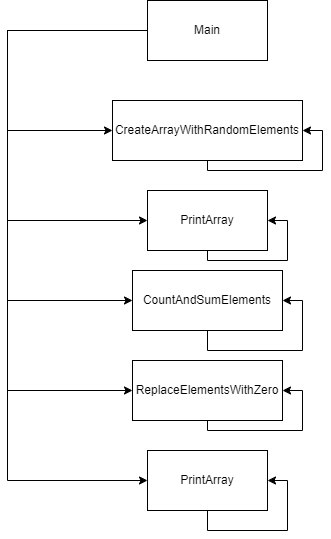

The diagram above was exported from draw.io. Its source (the exported page's mxGraphModel, read from the mxfile embedded in the PNG):
<mxGraphModel dx="2066" dy="1143" grid="1" gridSize="10" guides="1" tooltips="1" connect="1" arrows="1" fold="1" page="1" pageScale="1" pageWidth="827" pageHeight="1169" math="0" shadow="0">
  <root>
    <mxCell id="0" />
    <mxCell id="1" parent="0" />
    <mxCell id="XHN6BEPFu4VBspEyZCcI-1" value="ReplaceElementsWithZero" style="rounded=0;whiteSpace=wrap;html=1;" vertex="1" parent="1">
      <mxGeometry x="325" y="600" width="150" height="60" as="geometry" />
    </mxCell>
    <mxCell id="XHN6BEPFu4VBspEyZCcI-2" value="PrintArray" style="rounded=0;whiteSpace=wrap;html=1;" vertex="1" parent="1">
      <mxGeometry x="340" y="430" width="120" height="60" as="geometry" />
    </mxCell>
    <mxCell id="XHN6BEPFu4VBspEyZCcI-3" value="CreateArrayWithRandomElements" style="rounded=0;whiteSpace=wrap;html=1;" vertex="1" parent="1">
      <mxGeometry x="305" y="340" width="190" height="60" as="geometry" />
    </mxCell>
    <mxCell id="XHN6BEPFu4VBspEyZCcI-4" style="edgeStyle=orthogonalEdgeStyle;rounded=0;orthogonalLoop=1;jettySize=auto;html=1;entryX=0;entryY=0.5;entryDx=0;entryDy=0;" edge="1" parent="1" source="XHN6BEPFu4VBspEyZCcI-9" target="XHN6BEPFu4VBspEyZCcI-1">
      <mxGeometry relative="1" as="geometry">
        <Array as="points">
          <mxPoint x="200" y="270" />
          <mxPoint x="200" y="630" />
        </Array>
      </mxGeometry>
    </mxCell>
    <mxCell id="XHN6BEPFu4VBspEyZCcI-6" style="edgeStyle=orthogonalEdgeStyle;rounded=0;orthogonalLoop=1;jettySize=auto;html=1;entryX=0;entryY=0.5;entryDx=0;entryDy=0;" edge="1" parent="1" source="XHN6BEPFu4VBspEyZCcI-9" target="XHN6BEPFu4VBspEyZCcI-2">
      <mxGeometry relative="1" as="geometry">
        <Array as="points">
          <mxPoint x="200" y="270" />
          <mxPoint x="200" y="460" />
        </Array>
      </mxGeometry>
    </mxCell>
    <mxCell id="XHN6BEPFu4VBspEyZCcI-7" style="edgeStyle=orthogonalEdgeStyle;rounded=0;orthogonalLoop=1;jettySize=auto;html=1;entryX=0;entryY=0.5;entryDx=0;entryDy=0;" edge="1" parent="1" source="XHN6BEPFu4VBspEyZCcI-9" target="XHN6BEPFu4VBspEyZCcI-10">
      <mxGeometry relative="1" as="geometry">
        <Array as="points">
          <mxPoint x="200" y="270" />
          <mxPoint x="200" y="540" />
        </Array>
      </mxGeometry>
    </mxCell>
    <mxCell id="XHN6BEPFu4VBspEyZCcI-8" style="edgeStyle=orthogonalEdgeStyle;rounded=0;orthogonalLoop=1;jettySize=auto;html=1;entryX=0;entryY=0.5;entryDx=0;entryDy=0;" edge="1" parent="1" source="XHN6BEPFu4VBspEyZCcI-9" target="XHN6BEPFu4VBspEyZCcI-11">
      <mxGeometry relative="1" as="geometry">
        <Array as="points">
          <mxPoint x="200" y="270" />
          <mxPoint x="200" y="720" />
        </Array>
      </mxGeometry>
    </mxCell>
    <mxCell id="XHN6BEPFu4VBspEyZCcI-12" style="edgeStyle=orthogonalEdgeStyle;rounded=0;orthogonalLoop=1;jettySize=auto;html=1;entryX=0;entryY=0.5;entryDx=0;entryDy=0;" edge="1" parent="1" source="XHN6BEPFu4VBspEyZCcI-9" target="XHN6BEPFu4VBspEyZCcI-3">
      <mxGeometry relative="1" as="geometry">
        <Array as="points">
          <mxPoint x="200" y="270" />
          <mxPoint x="200" y="370" />
        </Array>
      </mxGeometry>
    </mxCell>
    <mxCell id="XHN6BEPFu4VBspEyZCcI-9" value="Main" style="rounded=0;whiteSpace=wrap;html=1;" vertex="1" parent="1">
      <mxGeometry x="340" y="240" width="120" height="60" as="geometry" />
    </mxCell>
    <mxCell id="XHN6BEPFu4VBspEyZCcI-10" value="CountAndSumElements" style="rounded=0;whiteSpace=wrap;html=1;" vertex="1" parent="1">
      <mxGeometry x="325" y="510" width="150" height="60" as="geometry" />
    </mxCell>
    <mxCell id="XHN6BEPFu4VBspEyZCcI-11" value="PrintArray" style="rounded=0;whiteSpace=wrap;html=1;" vertex="1" parent="1">
      <mxGeometry x="340" y="690" width="120" height="60" as="geometry" />
    </mxCell>
    <mxCell id="XHN6BEPFu4VBspEyZCcI-13" style="edgeStyle=orthogonalEdgeStyle;rounded=0;orthogonalLoop=1;jettySize=auto;html=1;entryX=1;entryY=0.5;entryDx=0;entryDy=0;" edge="1" parent="1" source="XHN6BEPFu4VBspEyZCcI-3" target="XHN6BEPFu4VBspEyZCcI-3">
      <mxGeometry relative="1" as="geometry">
        <Array as="points">
          <mxPoint x="400" y="410" />
          <mxPoint x="515" y="410" />
          <mxPoint x="515" y="370" />
        </Array>
      </mxGeometry>
    </mxCell>
    <mxCell id="XHN6BEPFu4VBspEyZCcI-14" style="edgeStyle=orthogonalEdgeStyle;rounded=0;orthogonalLoop=1;jettySize=auto;html=1;entryX=1;entryY=0.5;entryDx=0;entryDy=0;" edge="1" parent="1" source="XHN6BEPFu4VBspEyZCcI-2" target="XHN6BEPFu4VBspEyZCcI-2">
      <mxGeometry relative="1" as="geometry">
        <Array as="points">
          <mxPoint x="400" y="500" />
          <mxPoint x="480" y="500" />
          <mxPoint x="480" y="460" />
        </Array>
      </mxGeometry>
    </mxCell>
    <mxCell id="XHN6BEPFu4VBspEyZCcI-16" style="edgeStyle=orthogonalEdgeStyle;rounded=0;orthogonalLoop=1;jettySize=auto;html=1;entryX=1;entryY=0.5;entryDx=0;entryDy=0;" edge="1" parent="1" source="XHN6BEPFu4VBspEyZCcI-10" target="XHN6BEPFu4VBspEyZCcI-10">
      <mxGeometry relative="1" as="geometry">
        <Array as="points">
          <mxPoint x="400" y="590" />
          <mxPoint x="495" y="590" />
          <mxPoint x="495" y="540" />
        </Array>
      </mxGeometry>
    </mxCell>
    <mxCell id="XHN6BEPFu4VBspEyZCcI-19" style="edgeStyle=orthogonalEdgeStyle;rounded=0;orthogonalLoop=1;jettySize=auto;html=1;entryX=1;entryY=0.5;entryDx=0;entryDy=0;" edge="1" parent="1" source="XHN6BEPFu4VBspEyZCcI-1" target="XHN6BEPFu4VBspEyZCcI-1">
      <mxGeometry relative="1" as="geometry">
        <Array as="points">
          <mxPoint x="400" y="670" />
          <mxPoint x="495" y="670" />
          <mxPoint x="495" y="630" />
        </Array>
      </mxGeometry>
    </mxCell>
    <mxCell id="XHN6BEPFu4VBspEyZCcI-20" style="edgeStyle=orthogonalEdgeStyle;rounded=0;orthogonalLoop=1;jettySize=auto;html=1;entryX=1;entryY=0.5;entryDx=0;entryDy=0;" edge="1" parent="1" source="XHN6BEPFu4VBspEyZCcI-11" target="XHN6BEPFu4VBspEyZCcI-11">
      <mxGeometry relative="1" as="geometry">
        <Array as="points">
          <mxPoint x="400" y="770" />
          <mxPoint x="480" y="770" />
          <mxPoint x="480" y="720" />
        </Array>
      </mxGeometry>
    </mxCell>
  </root>
</mxGraphModel>